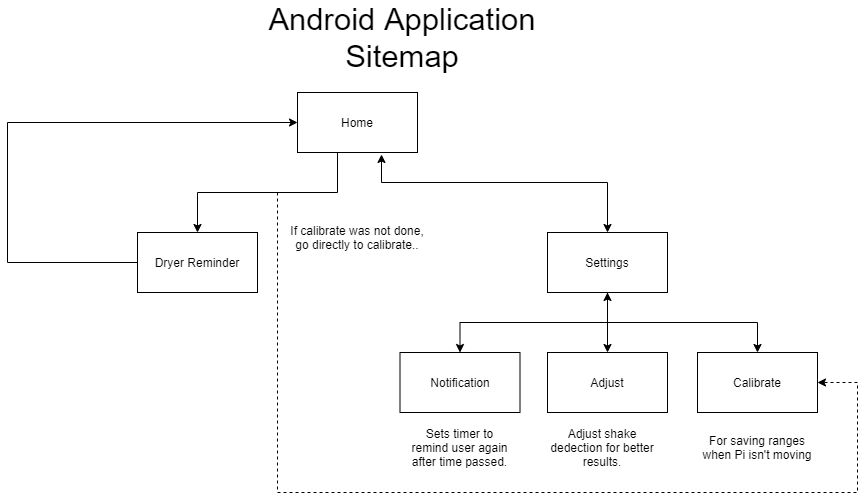

The diagram above was exported from draw.io. Its source (the exported page's mxGraphModel, read from the mxfile embedded in the PNG):
<mxGraphModel dx="1102" dy="865" grid="1" gridSize="10" guides="1" tooltips="1" connect="1" arrows="1" fold="1" page="1" pageScale="1" pageWidth="850" pageHeight="1100" math="0" shadow="0">
  <root>
    <mxCell id="0" />
    <mxCell id="1" parent="0" />
    <mxCell id="7UMSi0FL7n24RlbWOXNc-1" value="&lt;div&gt;&lt;font style=&quot;font-size: 31px&quot;&gt;Android Application&lt;/font&gt;&lt;/div&gt;&lt;div&gt;&lt;font style=&quot;font-size: 31px&quot;&gt;Sitemap&lt;br&gt;&lt;/font&gt;&lt;/div&gt;" style="text;html=1;strokeColor=none;fillColor=none;align=center;verticalAlign=middle;whiteSpace=wrap;rounded=0;" parent="1" vertex="1">
      <mxGeometry x="335" y="40" width="280" height="30" as="geometry" />
    </mxCell>
    <mxCell id="jgdD-FaPx4I0r34rJrCE-1" style="edgeStyle=orthogonalEdgeStyle;rounded=0;orthogonalLoop=1;jettySize=auto;html=1;entryX=0.5;entryY=0;entryDx=0;entryDy=0;" edge="1" parent="1" source="7UMSi0FL7n24RlbWOXNc-2" target="7UMSi0FL7n24RlbWOXNc-25">
      <mxGeometry relative="1" as="geometry">
        <Array as="points">
          <mxPoint x="410" y="210" />
          <mxPoint x="270" y="210" />
        </Array>
      </mxGeometry>
    </mxCell>
    <mxCell id="7UMSi0FL7n24RlbWOXNc-2" value="Home" style="rounded=0;whiteSpace=wrap;html=1;" parent="1" vertex="1">
      <mxGeometry x="370" y="110" width="120" height="60" as="geometry" />
    </mxCell>
    <mxCell id="7UMSi0FL7n24RlbWOXNc-33" style="edgeStyle=orthogonalEdgeStyle;rounded=0;orthogonalLoop=1;jettySize=auto;html=1;entryX=0.5;entryY=0;entryDx=0;entryDy=0;" parent="1" source="7UMSi0FL7n24RlbWOXNc-3" target="7UMSi0FL7n24RlbWOXNc-32" edge="1">
      <mxGeometry relative="1" as="geometry">
        <Array as="points">
          <mxPoint x="680" y="340" />
          <mxPoint x="830" y="340" />
        </Array>
      </mxGeometry>
    </mxCell>
    <mxCell id="7UMSi0FL7n24RlbWOXNc-39" style="edgeStyle=orthogonalEdgeStyle;rounded=0;orthogonalLoop=1;jettySize=auto;html=1;" parent="1" source="7UMSi0FL7n24RlbWOXNc-3" target="7UMSi0FL7n24RlbWOXNc-38" edge="1">
      <mxGeometry relative="1" as="geometry" />
    </mxCell>
    <mxCell id="7UMSi0FL7n24RlbWOXNc-3" value="Settings" style="rounded=0;whiteSpace=wrap;html=1;" parent="1" vertex="1">
      <mxGeometry x="620" y="250" width="120" height="60" as="geometry" />
    </mxCell>
    <mxCell id="7UMSi0FL7n24RlbWOXNc-18" value="If calibrate was not done, go directly to calibrate.." style="text;html=1;strokeColor=none;fillColor=none;align=center;verticalAlign=middle;whiteSpace=wrap;rounded=0;" parent="1" vertex="1">
      <mxGeometry x="354" y="240" width="152" height="30" as="geometry" />
    </mxCell>
    <mxCell id="7UMSi0FL7n24RlbWOXNc-24" value="" style="endArrow=classic;startArrow=classic;html=1;rounded=0;edgeStyle=orthogonalEdgeStyle;entryX=0.5;entryY=0;entryDx=0;entryDy=0;exitX=0.7;exitY=1.033;exitDx=0;exitDy=0;exitPerimeter=0;" parent="1" source="7UMSi0FL7n24RlbWOXNc-2" target="7UMSi0FL7n24RlbWOXNc-3" edge="1">
      <mxGeometry width="50" height="50" relative="1" as="geometry">
        <mxPoint x="400" y="420" as="sourcePoint" />
        <mxPoint x="450" y="370" as="targetPoint" />
        <Array as="points">
          <mxPoint x="454" y="200" />
          <mxPoint x="680" y="200" />
        </Array>
      </mxGeometry>
    </mxCell>
    <mxCell id="7UMSi0FL7n24RlbWOXNc-29" style="edgeStyle=orthogonalEdgeStyle;rounded=0;orthogonalLoop=1;jettySize=auto;html=1;entryX=0;entryY=0.5;entryDx=0;entryDy=0;" parent="1" source="7UMSi0FL7n24RlbWOXNc-25" target="7UMSi0FL7n24RlbWOXNc-2" edge="1">
      <mxGeometry relative="1" as="geometry">
        <Array as="points">
          <mxPoint x="80" y="280" />
          <mxPoint x="80" y="140" />
        </Array>
      </mxGeometry>
    </mxCell>
    <mxCell id="7UMSi0FL7n24RlbWOXNc-25" value="Dryer Reminder" style="rounded=0;whiteSpace=wrap;html=1;" parent="1" vertex="1">
      <mxGeometry x="210" y="250" width="120" height="60" as="geometry" />
    </mxCell>
    <mxCell id="7UMSi0FL7n24RlbWOXNc-27" value="For saving ranges when Pi isn't moving" style="text;html=1;strokeColor=none;fillColor=none;align=center;verticalAlign=middle;whiteSpace=wrap;rounded=0;" parent="1" vertex="1">
      <mxGeometry x="765" y="450" width="130" height="30" as="geometry" />
    </mxCell>
    <mxCell id="7UMSi0FL7n24RlbWOXNc-32" value="Calibrate" style="rounded=0;whiteSpace=wrap;html=1;" parent="1" vertex="1">
      <mxGeometry x="770" y="370" width="120" height="60" as="geometry" />
    </mxCell>
    <mxCell id="7UMSi0FL7n24RlbWOXNc-34" value="&lt;div&gt;Notification&lt;br&gt;&lt;/div&gt;" style="rounded=0;whiteSpace=wrap;html=1;" parent="1" vertex="1">
      <mxGeometry x="472.5" y="370" width="120" height="60" as="geometry" />
    </mxCell>
    <mxCell id="7UMSi0FL7n24RlbWOXNc-36" value="" style="endArrow=classic;startArrow=classic;html=1;rounded=0;edgeStyle=orthogonalEdgeStyle;entryX=0.5;entryY=1;entryDx=0;entryDy=0;exitX=0.5;exitY=0;exitDx=0;exitDy=0;" parent="1" source="7UMSi0FL7n24RlbWOXNc-34" target="7UMSi0FL7n24RlbWOXNc-3" edge="1">
      <mxGeometry width="50" height="50" relative="1" as="geometry">
        <mxPoint x="340" y="450" as="sourcePoint" />
        <mxPoint x="390" y="400" as="targetPoint" />
        <Array as="points">
          <mxPoint x="533" y="340" />
          <mxPoint x="680" y="340" />
        </Array>
      </mxGeometry>
    </mxCell>
    <mxCell id="7UMSi0FL7n24RlbWOXNc-37" value="Sets timer to remind user again after time passed." style="text;html=1;strokeColor=none;fillColor=none;align=center;verticalAlign=middle;whiteSpace=wrap;rounded=0;" parent="1" vertex="1">
      <mxGeometry x="480" y="450" width="105" height="30" as="geometry" />
    </mxCell>
    <mxCell id="7UMSi0FL7n24RlbWOXNc-38" value="Adjust" style="rounded=0;whiteSpace=wrap;html=1;" parent="1" vertex="1">
      <mxGeometry x="620" y="370" width="120" height="60" as="geometry" />
    </mxCell>
    <mxCell id="7UMSi0FL7n24RlbWOXNc-41" value="Adjust shake dedection for better results." style="text;html=1;strokeColor=none;fillColor=none;align=center;verticalAlign=middle;whiteSpace=wrap;rounded=0;dashed=1;" parent="1" vertex="1">
      <mxGeometry x="620" y="450" width="110" height="30" as="geometry" />
    </mxCell>
    <mxCell id="jgdD-FaPx4I0r34rJrCE-2" value="" style="endArrow=classic;html=1;rounded=0;entryX=1;entryY=0.5;entryDx=0;entryDy=0;dashed=1;" edge="1" parent="1" target="7UMSi0FL7n24RlbWOXNc-32">
      <mxGeometry width="50" height="50" relative="1" as="geometry">
        <mxPoint x="350" y="210" as="sourcePoint" />
        <mxPoint x="590" y="420" as="targetPoint" />
        <Array as="points">
          <mxPoint x="350" y="280" />
          <mxPoint x="350" y="510" />
          <mxPoint x="930" y="510" />
          <mxPoint x="930" y="400" />
        </Array>
      </mxGeometry>
    </mxCell>
  </root>
</mxGraphModel>